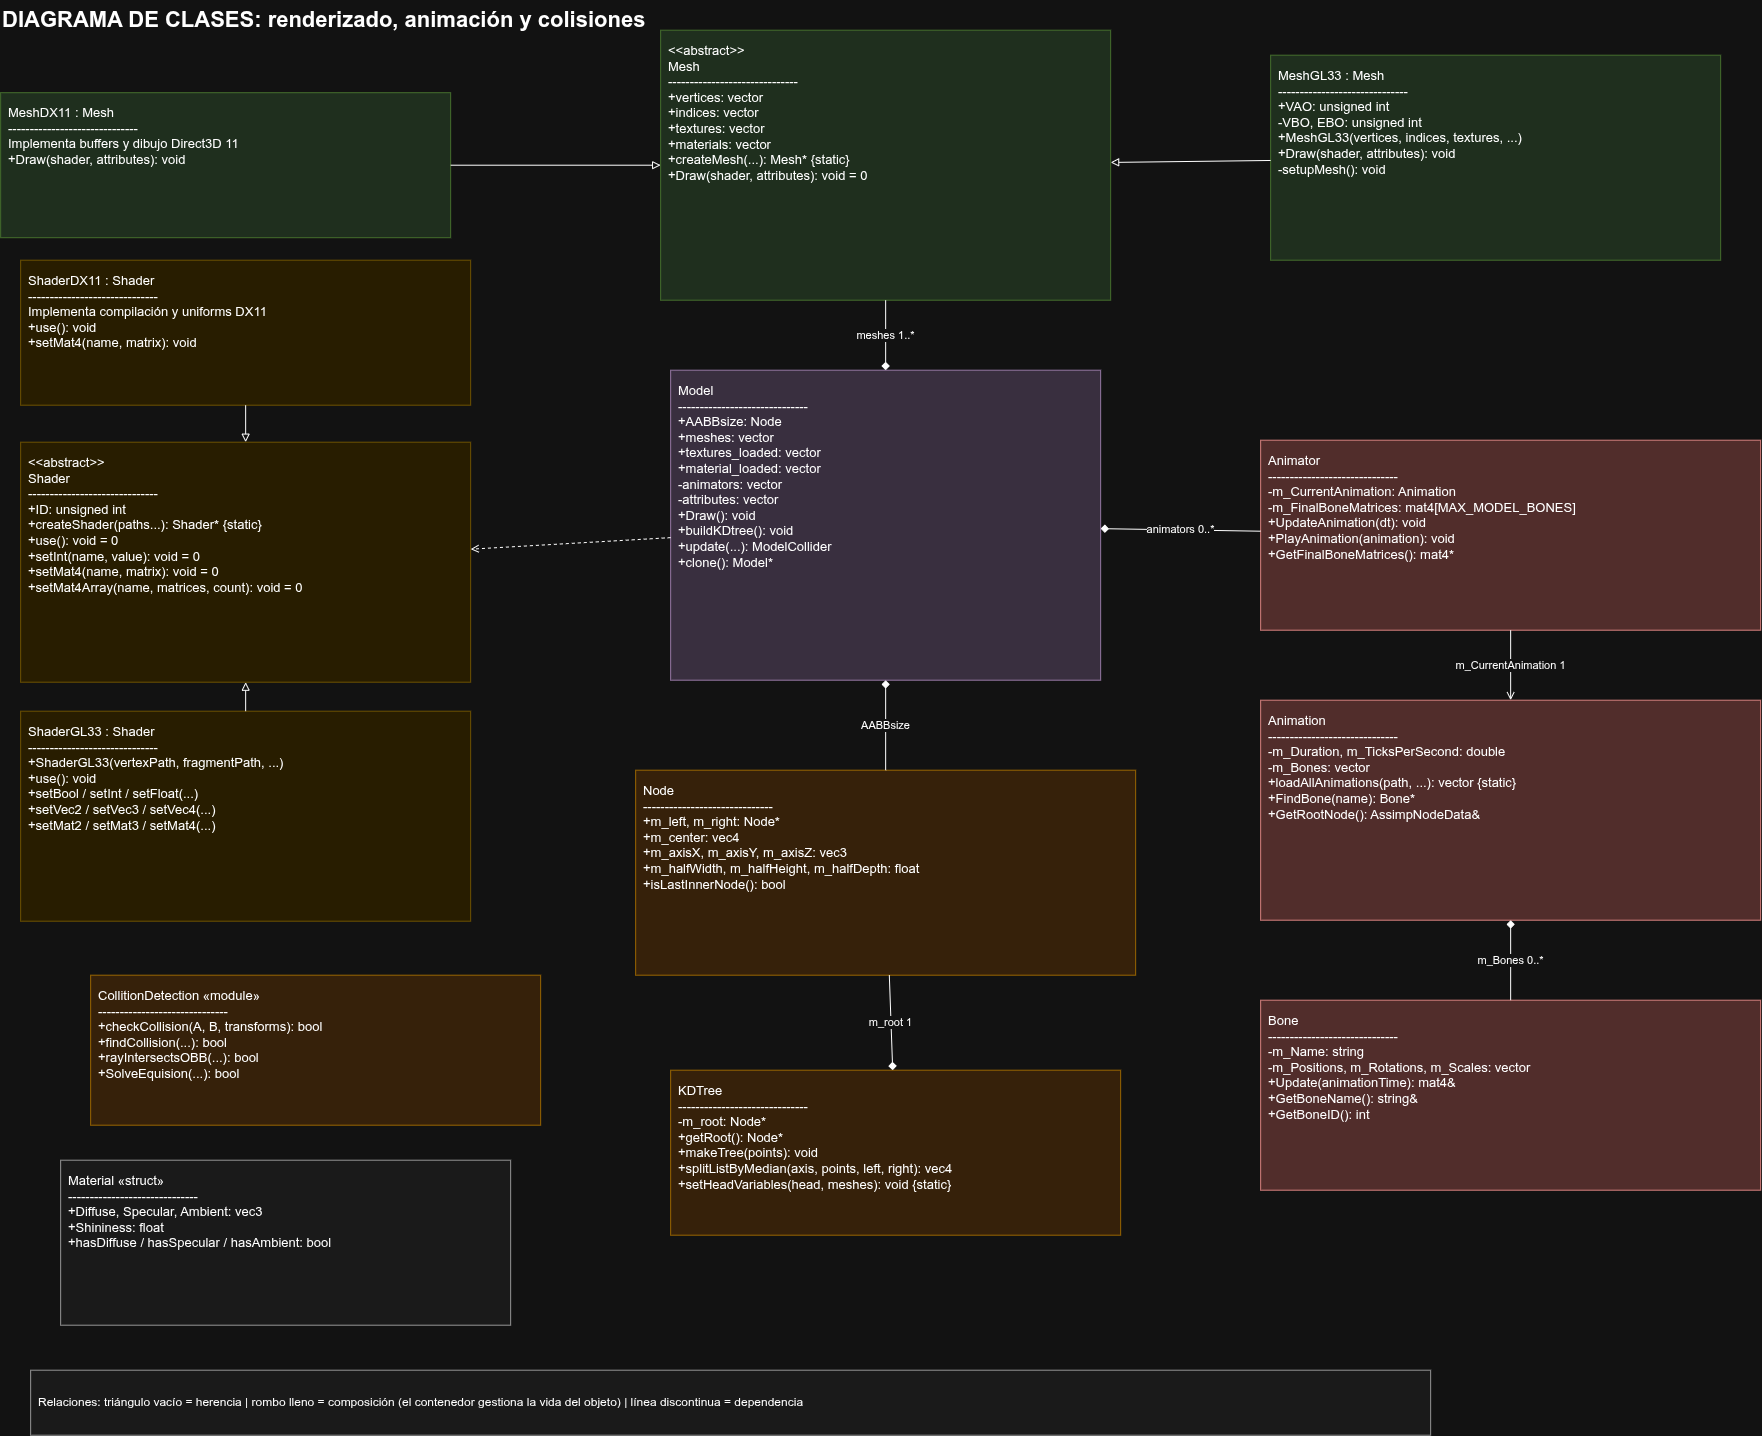

The diagram above was exported from draw.io. Its source (the exported page's mxGraphModel, read from the mxfile embedded in the PNG):
<mxGraphModel dx="2571" dy="1445" grid="1" gridSize="10" guides="1" tooltips="1" connect="1" arrows="1" fold="1" page="1" pageScale="1" pageWidth="1900" pageHeight="1500" math="0" shadow="0">
  <root>
    <mxCell id="0" />
    <mxCell id="1" parent="0" />
    <mxCell id="r-title" parent="1" style="text;html=1;strokeColor=none;fillColor=none;align=left;verticalAlign=middle;fontSize=22;fontStyle=1;" value="DIAGRAMA DE CLASES: renderizado, animación y colisiones" vertex="1">
      <mxGeometry height="40" width="900" x="40" y="10" as="geometry" />
    </mxCell>
    <mxCell id="r-model" parent="1" style="rounded=0;whiteSpace=wrap;html=1;align=left;verticalAlign=top;spacing=8;fillColor=#e1d5e7;strokeColor=#9673a6;fontSize=13;" value="Model&#10;------------------------------&#10;+AABBsize: Node&#10;+meshes: vector&lt;Mesh*&gt;&#10;+textures_loaded: vector&lt;Texture*&gt;&#10;+material_loaded: vector&lt;Material*&gt;&#10;-animators: vector&lt;Animator&gt;&#10;-attributes: vector&lt;ModelAttributes&gt;&#10;+Draw(): void&#10;+buildKDtree(): void&#10;+update(...): ModelCollider&#10;+clone(): Model*" vertex="1">
      <mxGeometry height="310" width="430" x="710" y="380" as="geometry" />
    </mxCell>
    <mxCell id="r-mesh" parent="1" style="rounded=0;whiteSpace=wrap;html=1;align=left;verticalAlign=top;spacing=8;fillColor=#d5e8d4;strokeColor=#82b366;fontSize=13;" value="&amp;lt;&amp;lt;abstract&amp;gt;&amp;gt;&#10;Mesh&#10;------------------------------&#10;+vertices: vector&lt;Vertex&gt;&#10;+indices: vector&lt;unsigned int&gt;&#10;+textures: vector&lt;Texture&gt;&#10;+materials: vector&lt;Material&gt;&#10;+createMesh(...): Mesh* {static}&#10;+Draw(shader, attributes): void = 0" vertex="1">
      <mxGeometry height="270" width="450" x="700" y="40" as="geometry" />
    </mxCell>
    <mxCell id="r-meshgl" parent="1" style="rounded=0;whiteSpace=wrap;html=1;align=left;verticalAlign=top;spacing=8;fillColor=#d5e8d4;strokeColor=#82b366;fontSize=13;" value="MeshGL33 : Mesh&#10;------------------------------&#10;+VAO: unsigned int&#10;-VBO, EBO: unsigned int&#10;+MeshGL33(vertices, indices, textures, ...)&#10;+Draw(shader, attributes): void&#10;-setupMesh(): void" vertex="1">
      <mxGeometry height="205" width="450" x="1310" y="65" as="geometry" />
    </mxCell>
    <mxCell id="r-meshdx" parent="1" style="rounded=0;whiteSpace=wrap;html=1;align=left;verticalAlign=top;spacing=8;fillColor=#d5e8d4;strokeColor=#82b366;fontSize=13;" value="MeshDX11 : Mesh&#10;------------------------------&#10;Implementa buffers y dibujo Direct3D 11&#10;+Draw(shader, attributes): void" vertex="1">
      <mxGeometry height="145" width="450" x="40" y="102.5" as="geometry" />
    </mxCell>
    <mxCell id="r-shader" parent="1" style="rounded=0;whiteSpace=wrap;html=1;align=left;verticalAlign=top;spacing=8;fillColor=#fff2cc;strokeColor=#d6b656;fontSize=13;" value="&amp;lt;&amp;lt;abstract&amp;gt;&amp;gt;&#10;Shader&#10;------------------------------&#10;+ID: unsigned int&#10;+createShader(paths...): Shader* {static}&#10;+use(): void = 0&#10;+setInt(name, value): void = 0&#10;+setMat4(name, matrix): void = 0&#10;+setMat4Array(name, matrices, count): void = 0" vertex="1">
      <mxGeometry height="240" width="450" x="60" y="452" as="geometry" />
    </mxCell>
    <mxCell id="r-shadergl" parent="1" style="rounded=0;whiteSpace=wrap;html=1;align=left;verticalAlign=top;spacing=8;fillColor=#fff2cc;strokeColor=#d6b656;fontSize=13;" value="ShaderGL33 : Shader&#10;------------------------------&#10;+ShaderGL33(vertexPath, fragmentPath, ...)&#10;+use(): void&#10;+setBool / setInt / setFloat(...)&#10;+setVec2 / setVec3 / setVec4(...)&#10;+setMat2 / setMat3 / setMat4(...)" vertex="1">
      <mxGeometry height="210" width="450" x="60" y="721" as="geometry" />
    </mxCell>
    <mxCell id="r-shaderdx" parent="1" style="rounded=0;whiteSpace=wrap;html=1;align=left;verticalAlign=top;spacing=8;fillColor=#fff2cc;strokeColor=#d6b656;fontSize=13;" value="ShaderDX11 : Shader&#10;------------------------------&#10;Implementa compilación y uniforms DX11&#10;+use(): void&#10;+setMat4(name, matrix): void" vertex="1">
      <mxGeometry height="145" width="450" x="60" y="270" as="geometry" />
    </mxCell>
    <mxCell id="r-material" parent="1" style="rounded=0;whiteSpace=wrap;html=1;align=left;verticalAlign=top;spacing=8;fillColor=#f5f5f5;strokeColor=#666666;fontSize=13;" value="Material «struct»&#10;------------------------------&#10;+Diffuse, Specular, Ambient: vec3&#10;+Shininess: float&#10;+hasDiffuse / hasSpecular / hasAmbient: bool" vertex="1">
      <mxGeometry height="165" width="450" x="100" y="1170" as="geometry" />
    </mxCell>
    <mxCell id="r-animation" parent="1" style="rounded=0;whiteSpace=wrap;html=1;align=left;verticalAlign=top;spacing=8;fillColor=#f8cecc;strokeColor=#b85450;fontSize=13;" value="Animation&#10;------------------------------&#10;-m_Duration, m_TicksPerSecond: double&#10;-m_Bones: vector&lt;Bone&gt;&#10;+loadAllAnimations(path, ...): vector&lt;Animation&gt; {static}&#10;+FindBone(name): Bone*&#10;+GetRootNode(): AssimpNodeData&amp;" vertex="1">
      <mxGeometry height="220" width="500" x="1300" y="710" as="geometry" />
    </mxCell>
    <mxCell id="r-bone" parent="1" style="rounded=0;whiteSpace=wrap;html=1;align=left;verticalAlign=top;spacing=8;fillColor=#f8cecc;strokeColor=#b85450;fontSize=13;" value="Bone&#10;------------------------------&#10;-m_Name: string&#10;-m_Positions, m_Rotations, m_Scales: vector&lt;KeyFrame&gt;&#10;+Update(animationTime): mat4&amp;&#10;+GetBoneName(): string&amp;&#10;+GetBoneID(): int" vertex="1">
      <mxGeometry height="190" width="500" x="1300" y="1010" as="geometry" />
    </mxCell>
    <mxCell id="r-animator" parent="1" style="rounded=0;whiteSpace=wrap;html=1;align=left;verticalAlign=top;spacing=8;fillColor=#f8cecc;strokeColor=#b85450;fontSize=13;" value="Animator&#10;------------------------------&#10;-m_CurrentAnimation: Animation&#10;-m_FinalBoneMatrices: mat4[MAX_MODEL_BONES]&#10;+UpdateAnimation(dt): void&#10;+PlayAnimation(animation): void&#10;+GetFinalBoneMatrices(): mat4*" vertex="1">
      <mxGeometry height="190" width="500" x="1300" y="450" as="geometry" />
    </mxCell>
    <mxCell id="r-node" parent="1" style="rounded=0;whiteSpace=wrap;html=1;align=left;verticalAlign=top;spacing=8;fillColor=#ffe6cc;strokeColor=#d79b00;fontSize=13;" value="Node&#10;------------------------------&#10;+m_left, m_right: Node*&#10;+m_center: vec4&#10;+m_axisX, m_axisY, m_axisZ: vec3&#10;+m_halfWidth, m_halfHeight, m_halfDepth: float&#10;+isLastInnerNode(): bool" vertex="1">
      <mxGeometry height="205" width="500" x="675" y="780" as="geometry" />
    </mxCell>
    <mxCell id="r-kdtree" parent="1" style="rounded=0;whiteSpace=wrap;html=1;align=left;verticalAlign=top;spacing=8;fillColor=#ffe6cc;strokeColor=#d79b00;fontSize=13;" value="KDTree&#10;------------------------------&#10;-m_root: Node*&#10;+getRoot(): Node*&#10;+makeTree(points): void&#10;+splitListByMedian(axis, points, left, right): vec4&#10;+setHeadVariables(head, meshes): void {static}" vertex="1">
      <mxGeometry height="165" width="450" x="710" y="1080" as="geometry" />
    </mxCell>
    <mxCell id="r-collision" parent="1" style="rounded=0;whiteSpace=wrap;html=1;align=left;verticalAlign=top;spacing=8;fillColor=#ffe6cc;strokeColor=#d79b00;fontSize=13;" value="CollitionDetection «module»&#10;------------------------------&#10;+checkCollision(A, B, transforms): bool&#10;+findCollision(...): bool&#10;+rayIntersectsOBB(...): bool&#10;+SolveEquision(...): bool" vertex="1">
      <mxGeometry height="150" width="450" x="130" y="985" as="geometry" />
    </mxCell>
    <mxCell id="r-inherit-meshgl" edge="1" parent="1" source="r-meshgl" style="endArrow=block;endFill=0;html=1;" target="r-mesh">
      <mxGeometry relative="1" as="geometry" />
    </mxCell>
    <mxCell id="r-inherit-meshdx" edge="1" parent="1" source="r-meshdx" style="endArrow=block;endFill=0;html=1;" target="r-mesh">
      <mxGeometry relative="1" as="geometry" />
    </mxCell>
    <mxCell id="r-inherit-shadergl" edge="1" parent="1" source="r-shadergl" style="endArrow=block;endFill=0;html=1;" target="r-shader">
      <mxGeometry relative="1" as="geometry" />
    </mxCell>
    <mxCell id="r-inherit-shaderdx" edge="1" parent="1" source="r-shaderdx" style="endArrow=block;endFill=0;html=1;" target="r-shader">
      <mxGeometry relative="1" as="geometry" />
    </mxCell>
    <mxCell id="r-model-mesh" edge="1" parent="1" source="r-model" style="startArrow=diamond;startFill=1;endArrow=none;html=1;" target="r-mesh" value="meshes 1..*">
      <mxGeometry relative="1" as="geometry" />
    </mxCell>
    <mxCell id="r-model-animator" edge="1" parent="1" source="r-model" style="startArrow=diamond;startFill=1;endArrow=none;html=1;" target="r-animator" value="animators 0..*">
      <mxGeometry relative="1" as="geometry" />
    </mxCell>
    <mxCell id="r-animation-bone" edge="1" parent="1" source="r-animation" style="startArrow=diamond;startFill=1;endArrow=none;html=1;" target="r-bone" value="m_Bones 0..*">
      <mxGeometry relative="1" as="geometry" />
    </mxCell>
    <mxCell id="r-animator-animation" edge="1" parent="1" source="r-animator" style="endArrow=open;endFill=0;html=1;" target="r-animation" value="m_CurrentAnimation 1">
      <mxGeometry relative="1" as="geometry" />
    </mxCell>
    <mxCell id="r-kdtree-node" edge="1" parent="1" source="r-kdtree" style="startArrow=diamond;startFill=1;endArrow=none;html=1;" target="r-node" value="m_root 1">
      <mxGeometry relative="1" as="geometry" />
    </mxCell>
    <mxCell id="r-model-kdtree" edge="1" parent="1" source="r-model" style="startArrow=diamond;startFill=1;endArrow=none;html=1;" target="r-node" value="AABBsize">
      <mxGeometry relative="1" as="geometry" />
    </mxCell>
    <mxCell id="r-model-shader" edge="1" parent="1" source="r-model" style="dashed=1;endArrow=open;endFill=0;html=1;" target="r-shader">
      <mxGeometry relative="1" as="geometry" />
    </mxCell>
    <mxCell id="r-legend" parent="1" style="rounded=0;whiteSpace=wrap;html=1;align=left;verticalAlign=middle;spacing=8;fillColor=#f5f5f5;strokeColor=#666666;fontSize=12;" value="Relaciones: triángulo vacío = herencia | rombo lleno = composición (el contenedor gestiona la vida del objeto) | línea discontinua = dependencia" vertex="1">
      <mxGeometry height="65" width="1400" x="70" y="1380" as="geometry" />
    </mxCell>
  </root>
</mxGraphModel>